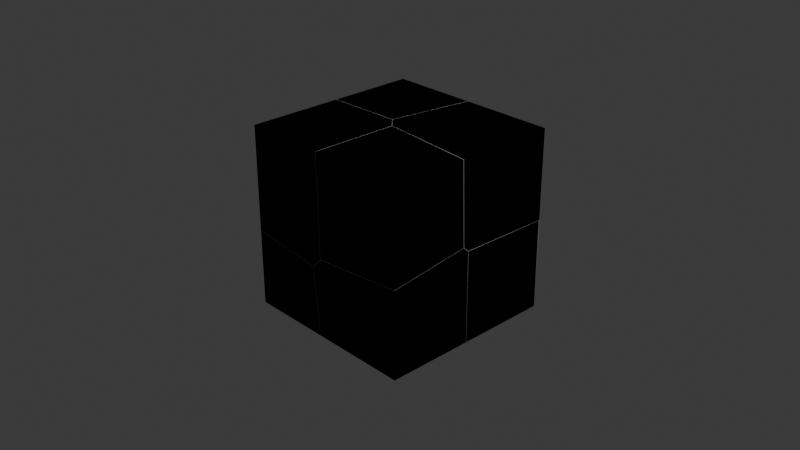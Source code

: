 # Source: Test.blend  (saved by Blender 4.2.66; exported with 4.5.12 LTS)
import bpy
from mathutils import Matrix  # noqa: F401  (used for matrix-valued properties, if any)

bpy.ops.wm.read_factory_settings(use_empty=True)
scene = bpy.context.scene
scene.name = 'Scene'

# ---- collections
col_collection = bpy.data.collections.new('Collection'); scene.collection.children.link(col_collection)

# ---- world
world_world = bpy.data.worlds.new('World'); scene.world = world_world
world_world.use_nodes = True; world_world.node_tree.nodes.clear()
_N = world_world.node_tree.nodes; _L = world_world.node_tree.links
n0 = _N.new('ShaderNodeOutputWorld'); n0.name = 'World Output'; n0.location = (300, 300)
n1 = _N.new('ShaderNodeBackground'); n1.name = 'Background'; n1.location = (10, 300)
n1.inputs[0].default_value = (0.05088, 0.05088, 0.05088, 1.0)
_L.new(n1.outputs[0], n0.inputs[0])
n0.is_active_output = True
world_world.color = (0.05088, 0.05088, 0.05088)
world_world.sun_shadow_jitter_overblur = 0.0

# ---- cameras
cam_camera = bpy.data.cameras.new('Camera')
cam_camera.clip_end = 100.0
cam_camera.ortho_scale = 7.314

# ---- lights
light_light = bpy.data.lights.new('Light', 'POINT')
light_light.energy = 1000.0
light_light.shadow_soft_size = 0.1

# ---- meshes
me_cube_001 = bpy.data.meshes.new('Cube.001')
me_cube_001.from_pydata([(-1.0, -1.0, -1.0), (-1.0, -1.0, 1.0), (-1.0, 1.0, -1.0), (-1.0, 1.0, 1.0), (1.0, -1.0, -1.0), (1.0, -1.0, 1.0), (1.0, 1.0, -1.0), (1.0, 1.0, 1.0)], [], [(0, 1, 3, 2), (2, 3, 7, 6), (6, 7, 5, 4), (4, 5, 1, 0), (2, 6, 4, 0), (7, 3, 1, 5)])
_uv = me_cube_001.uv_layers.new(name='UVMap')
_uv.uv.foreach_set('vector', [0.375, 0.0, 0.625, 0.0, 0.625, 0.25, 0.375, 0.25, 0.375, 0.25, 0.625, 0.25, 0.625, 0.5, 0.375, 0.5, 0.375, 0.5, 0.625, 0.5, 0.625, 0.75, 0.375, 0.75, 0.375, 0.75, 0.625, 0.75, 0.625, 1.0, 0.375, 1.0, 0.125, 0.5, 0.375, 0.5, 0.375, 0.75, 0.125, 0.75, 0.625, 0.5, 0.875, 0.5, 0.875, 0.75, 0.625, 0.75])
me_cube_001.update()
me_cube_cell_008 = bpy.data.meshes.new('Cube_cell.008')
me_cube_cell_008.from_pydata([(-0.4256, -0.4337, -0.5039), (0.3964, 0.321, 0.3257), (-0.4256, 0.4294, 0.4187), (-0.4256, -0.4337, 0.3398), (0.3678, -0.4337, 0.2606), (-0.4256, 0.3842, 0.4147), (0.4149, -0.4337, 0.2559), (0.4817, -0.4337, -0.5039), (0.467, 0.4492, -0.5039), (-0.4256, 0.5847, -0.5039), (-0.4256, -0.4337, 0.3398), (0.3678, -0.4337, 0.2606), (-0.4256, 0.3842, 0.4147), (-0.4256, 0.4294, 0.4187), (0.4149, -0.4337, 0.2559), (-0.4256, 0.5847, -0.5039), (0.4817, -0.4337, -0.5039), (0.467, 0.4492, -0.5039)], [], [(13, 1, 15), (11, 12, 10), (1, 13, 12, 11, 14), (15, 1, 8), (2, 9, 0, 3, 5), (6, 4, 3, 0, 16), (16, 0, 9, 17), (8, 1, 14, 7)])
_k = set([(2, 5), (2, 9), (3, 4), (3, 5), (4, 6), (6, 16), (7, 8), (7, 14), (8, 15), (9, 17), (10, 11), (10, 12), (11, 14), (12, 13), (13, 15), (16, 17)])
me_cube_cell_008.attributes.new('sharp_edge', 'BOOLEAN', 'EDGE').data.foreach_set('value', [ (min(e.vertices), max(e.vertices)) in _k for e in me_cube_cell_008.edges])
_uv = me_cube_cell_008.uv_layers.new(name='UVMap')
_uv.uv.foreach_set('vector', [0.9424, 0.9424, 0.0, 0.0, 0.943, 0.0, 1.0, 0.05415, 1.0, 0.9436, 0.111, 0.05456, 1.0, 0.0, 1.0, 0.9424, 0.9436, 0.9436, 0.05415, 0.05415, 0.0619, 0.0, 1.0, 0.05702, 1.0, 1.0, 0.05718, 0.05718, 0.4903, 0.1079, 0.375, 0.1273, 0.375, 0.0, 0.4805, 0.0, 0.4898, 0.1022, 0.47, 0.8949, 0.4706, 0.9008, 0.4805, 1.0, 0.375, 1.0, 0.375, 0.8866, 0.2384, 0.75, 0.125, 0.75, 0.125, 0.6227, 0.2366, 0.6396, 1.0, 0.05718, 1.0, 1.0, 0.0619, 0.0619, 0.06123, 0.05711])
me_cube_cell_008.update()
me_cube_cell_009 = bpy.data.meshes.new('Cube_cell.009')
me_cube_cell_009.from_pydata([(-0.599, -0.5853, 0.6418), (0.3557, 0.2878, -0.3738), (0.3538, 0.4093, -0.2243), (0.2228, 0.169, -0.5263), (0.2558, 0.5003, -0.1177), (0.2188, 0.4953, 0.6418), (-0.599, 0.4651, -0.2042), (-0.599, 0.4613, 0.6418), (-0.599, 0.2851, -0.4251), (-0.599, -0.5853, -0.5121), (-0.599, 0.2783, -0.4335), (0.2419, -0.5853, -0.5967), (0.2492, -0.5853, -0.5891), (0.3506, -0.5853, -0.4822), (0.333, -0.5853, 0.6343), (0.3329, -0.5853, 0.6418), (0.3396, 0.3698, 0.6418), (0.3397, 0.3757, 0.6418), (0.2188, 0.4953, 0.6418), (-0.599, 0.4613, 0.6418), (-0.599, 0.4651, -0.2042), (-0.599, 0.2851, -0.4251), (-0.599, -0.5853, -0.5121), (-0.599, 0.2783, -0.4335), (0.2419, -0.5853, -0.5967), (0.2492, -0.5853, -0.5891), (0.3506, -0.5853, -0.4822), (0.333, -0.5853, 0.6343), (0.3329, -0.5853, 0.6418), (0.3396, 0.3698, 0.6418), (0.3397, 0.3757, 0.6418)], [], [(1, 21, 20, 4), (2, 4, 18, 30), (4, 20, 19, 18), (3, 1, 25, 24), (26, 25, 1), (1, 27, 26), (28, 27, 1, 29), (29, 1, 2, 30), (2, 1, 4), (21, 1, 3, 10), (0, 7, 6, 8, 23, 22), (15, 0, 22, 11, 12, 13, 14), (16, 17, 5, 7, 0, 15), (24, 9, 10, 3)])
_k = set([(5, 7), (5, 17), (6, 7), (6, 8), (8, 23), (9, 10), (9, 24), (10, 21), (11, 12), (11, 22), (12, 13), (13, 14), (14, 15), (15, 16), (16, 17), (18, 19), (18, 30), (19, 20), (20, 21), (22, 23), (24, 25), (25, 26), (26, 27), (27, 28), (28, 29), (29, 30)])
me_cube_cell_009.attributes.new('sharp_edge', 'BOOLEAN', 'EDGE').data.foreach_set('value', [ (min(e.vertices), max(e.vertices)) in _k for e in me_cube_cell_009.edges])
_uv = me_cube_cell_009.uv_layers.new(name='UVMap')
_uv.uv.foreach_set('vector', [0.0, 0.0, 0.9502, 0.0, 0.9443, 0.9443, 0.0, 0.0, 0.0, 0.0, 1.0, 0.0, 1.0, 0.9378, 0.9457, 0.9457, 0.0, 0.0, 0.9443, 0.0, 0.9449, 0.9386, 0.9378, 0.9378, 0.0, 0.0, 1.0, 0.0, 1.0, 0.9462, 0.9382, 0.9382, 0.9463, 0.0, 0.9462, 0.9462, 0.0, 0.0, 1.0, 0.0, 1.0, 0.9463, 0.05373, 0.0, 0.9533, 0.9469, 0.9463, 0.9463, 0.0, 0.0, 0.9533, 0.0, 0.9533, 0.9533, 0.0, 0.0, 1.0, 0.0, 1.0, 0.9457, 0.0, 0.0, 1.0, 0.0, 1.0, 1.0, 0.9502, 0.9502, 0.0, 0.0, 1.0, 0.0, 1.0, 0.9426, 0.625, 0.0, 0.625, 0.1308, 0.5193, 0.1313, 0.4916, 0.1088, 0.4906, 0.108, 0.4808, 0.0, 0.625, 0.8835, 0.625, 1.0, 0.4808, 1.0, 0.4702, 0.8949, 0.4711, 0.894, 0.4845, 0.8813, 0.6241, 0.8835, 0.7577, 0.6306, 0.7577, 0.6299, 0.7728, 0.6149, 0.875, 0.6192, 0.875, 0.75, 0.7585, 0.75, 0.9382, 0.0, 0.9958, 0.9385, 0.0574, 0.0, 0.0, 0.0])
me_cube_cell_009.update()
me_cube_cell_001 = bpy.data.meshes.new('Cube_cell.001')
me_cube_cell_001.from_pydata([(-0.6977, 0.6756, -0.7363), (0.157, -0.238, 0.5033), (0.3645, -0.3338, 0.2839), (0.3624, -0.3475, 0.27), (0.1241, -0.5688, 0.09456), (0.256, -0.3289, 0.3964), (0.2569, -0.4486, 0.2477), (-0.6977, 0.6756, 0.2952), (0.3098, 0.6756, 0.4025), (-0.6977, -0.2726, 0.4163), (-0.6977, -0.2914, 0.3932), (0.3153, 0.6756, 0.3969), (0.4399, 0.6756, 0.2685), (-0.6977, -0.4591, 0.1865), (-0.6977, -0.3045, -0.7363), (0.1956, -0.44, -0.7363), (0.2835, -0.3542, -0.7363), (0.2965, -0.3415, -0.7363), (0.4451, 0.6756, 0.2632), (0.3797, 0.6756, -0.7363), (-0.6977, 0.6756, 0.2952), (0.3098, 0.6756, 0.4025), (-0.6977, -0.2726, 0.4163), (-0.6977, -0.2914, 0.3932), (0.3153, 0.6756, 0.3969), (0.4399, 0.6756, 0.2685), (-0.6977, -0.4591, 0.1865), (-0.6977, -0.3045, -0.7363), (0.1956, -0.44, -0.7363), (0.2835, -0.3542, -0.7363), (0.2965, -0.3415, -0.7363), (0.4451, 0.6756, 0.2632), (0.3797, 0.6756, -0.7363)], [], [(32, 31, 2, 30), (4, 1, 22, 23), (4, 5, 1), (24, 21, 1, 5), (5, 25, 24), (23, 26, 4), (20, 22, 1, 21), (4, 15, 29), (30, 3, 4, 29), (3, 6, 4), (6, 5, 4), (6, 3, 5), (3, 2, 5), (5, 2, 31, 25), (30, 2, 3), (9, 7, 0, 27, 13, 10), (19, 0, 7, 8, 11, 12, 18), (16, 28, 27, 0, 19, 17), (15, 4, 26, 14)])
_k = set([(7, 8), (7, 9), (8, 11), (9, 10), (10, 13), (11, 12), (12, 18), (13, 27), (14, 15), (14, 26), (15, 29), (16, 17), (16, 28), (17, 19), (18, 19), (20, 21), (20, 22), (21, 24), (22, 23), (23, 26), (24, 25), (25, 31), (27, 28), (29, 30), (30, 32), (31, 32)])
me_cube_cell_001.attributes.new('sharp_edge', 'BOOLEAN', 'EDGE').data.foreach_set('value', [ (min(e.vertices), max(e.vertices)) in _k for e in me_cube_cell_001.edges])
_uv = me_cube_cell_001.uv_layers.new(name='UVMap')
_uv.uv.foreach_set('vector', [0.9535, 0.9528, 0.04715, 0.0, 0.0, 0.0, 0.9529, 0.0, 1.0, 0.0, 1.0, 1.0, 0.05492, 0.05492, 0.05699, 0.0, 0.0, 0.0, 1.0, 0.0, 1.0, 1.0, 0.9524, 0.0, 1.0, 0.05212, 1.0, 1.0, 0.0, 0.0, 0.0, 0.0, 0.9526, 0.0, 0.9524, 0.9524, 1.0, 0.943, 0.05691, 0.0, 1.0, 0.0, 0.9972, 0.05175, 1.0, 0.05492, 1.0, 1.0, 0.05212, 0.05212, 1.0, 1.0, 0.05693, 0.05693, 1.0, 0.05723, 0.04773, 0.0, 1.0, 0.0, 1.0, 1.0, 0.05723, 0.05723, 0.0, 0.0, 1.0, 0.0, 1.0, 1.0, 0.0, 0.0, 1.0, 0.0, 1.0, 1.0, 0.0, 0.0, 1.0, 0.0, 1.0, 1.0, 0.0, 0.0, 1.0, 0.0, 1.0, 1.0, 1.0, 1.0, 0.0, 0.0, 0.9529, 0.0, 1.0, 0.04737, 0.9529, 0.9529, 0.0, 0.0, 1.0, 0.0, 0.5191, 0.1315, 0.5039, 0.25, 0.375, 0.25, 0.375, 0.1275, 0.4904, 0.1082, 0.5162, 0.1291, 0.375, 0.3847, 0.375, 0.25, 0.5039, 0.25, 0.5174, 0.3759, 0.5167, 0.3766, 0.5006, 0.3922, 0.4999, 0.3929, 0.2477, 0.6287, 0.2367, 0.6394, 0.125, 0.6225, 0.125, 0.5, 0.2597, 0.5, 0.2493, 0.6271, 1.0, 0.05693, 1.0, 1.0, 0.05691, 0.05691, 0.9999, 0.05687])
me_cube_cell_001.update()
me_cube_cell_002 = bpy.data.meshes.new('Cube_cell.002')
me_cube_cell_002.from_pydata([(-0.4053, 0.5204, 0.3811), (0.4483, -0.3925, -0.378), (-0.4053, 0.517, -0.5851), (0.601, 0.5204, -0.4785), (-0.4053, -0.4268, -0.4638), (0.5603, 0.5204, 0.3811), (0.4118, -0.397, 0.3811), (-0.4, -0.4308, 0.3811), (-0.4053, -0.431, 0.3811), (-0.4053, 0.517, -0.5851), (-0.4053, -0.4268, -0.4638), (0.601, 0.5204, -0.4785), (0.5603, 0.5204, 0.3811), (0.4118, -0.397, 0.3811), (-0.4, -0.4308, 0.3811), (-0.4053, -0.431, 0.3811)], [], [(1, 9, 11), (9, 1, 10), (1, 6, 14), (14, 15, 10, 1), (4, 8, 0, 2), (3, 2, 0, 12), (13, 12, 0, 8, 7), (6, 1, 11, 5)])
_k = set([(2, 3), (2, 4), (3, 12), (4, 8), (5, 6), (5, 11), (6, 14), (7, 8), (7, 13), (9, 10), (9, 11), (10, 15), (12, 13), (14, 15)])
me_cube_cell_002.attributes.new('sharp_edge', 'BOOLEAN', 'EDGE').data.foreach_set('value', [ (min(e.vertices), max(e.vertices)) in _k for e in me_cube_cell_002.edges])
_uv = me_cube_cell_002.uv_layers.new(name='UVMap')
_uv.uv.foreach_set('vector', [1.0, 0.0, 0.997, 0.9447, 0.0521, 0.0, 0.9442, 0.9442, 0.0, 0.0, 0.9451, 0.0, 1.0, 1.0, 0.06144, 0.06144, 1.0, 0.06161, 0.06161, 0.06161, 0.06102, 0.05571, 1.0, 0.05495, 1.0, 1.0, 0.5194, 0.1316, 0.625, 0.1311, 0.625, 0.25, 0.5042, 0.2496, 0.5176, 0.3758, 0.5042, 0.25, 0.625, 0.25, 0.625, 0.3707, 0.7729, 0.6147, 0.7543, 0.5, 0.875, 0.5, 0.875, 0.6189, 0.8743, 0.6189, 0.06144, 0.0, 1.0, 0.0, 1.0, 0.9479, 0.9482, 0.8932])
me_cube_cell_002.update()
me_cube_cell_003 = bpy.data.meshes.new('Cube_cell.003')
me_cube_cell_003.from_pydata([(0.7142, -0.517, -0.6431), (-0.04689, 0.456, 0.3778), (-0.2249, 0.4588, 0.3629), (-0.3297, 0.3562, 0.3401), (-0.4622, 0.2376, 0.1876), (-0.3911, 0.3657, -0.6431), (-0.3765, -0.517, -0.6431), (-0.4431, -0.517, 0.1167), (-0.3428, -0.517, 0.2227), (-0.3346, -0.517, 0.2312), (-0.2898, 0.4652, -0.6431), (0.7142, 0.4517, -0.6431), (0.7142, 0.4454, 0.38), (0.7142, -0.517, 0.3266), (-0.3295, -0.517, 0.2317), (0.7142, 0.3825, 0.4381), (-0.3911, 0.3657, -0.6431), (-0.3765, -0.517, -0.6431), (0.7142, -0.517, 0.3266), (0.7142, 0.3825, 0.4381), (0.7142, 0.4454, 0.38), (-0.4431, -0.517, 0.1167), (-0.3428, -0.517, 0.2227), (-0.3346, -0.517, 0.2312), (-0.2898, 0.4652, -0.6431), (0.7142, 0.4517, -0.6431), (-0.3295, -0.517, 0.2317)], [], [(21, 4, 16, 17), (2, 20, 25, 24), (22, 4, 21), (23, 3, 4, 22), (3, 2, 4), (18, 2, 26), (3, 23, 26, 2), (2, 18, 19), (19, 1, 2), (1, 20, 2), (1, 19, 20), (12, 15, 13, 0, 11), (9, 8, 7, 6, 0, 13, 14), (0, 6, 5, 10, 11), (4, 2, 24, 16)])
_k = set([(5, 6), (5, 10), (6, 7), (7, 8), (8, 9), (9, 14), (10, 11), (11, 12), (12, 15), (13, 14), (13, 15), (16, 17), (16, 24), (17, 21), (18, 19), (18, 26), (19, 20), (20, 25), (21, 22), (22, 23), (23, 26), (24, 25)])
me_cube_cell_003.attributes.new('sharp_edge', 'BOOLEAN', 'EDGE').data.foreach_set('value', [ (min(e.vertices), max(e.vertices)) in _k for e in me_cube_cell_003.edges])
_uv = me_cube_cell_003.uv_layers.new(name='UVMap')
_uv.uv.foreach_set('vector', [1.0, 0.06177, 1.0, 0.0, 1.0, 0.9428, 0.06106, 0.004065, 0.0, 0.0, 0.9491, 0.0, 0.9524, 0.002982, 0.9525, 0.9525, 1.0, 0.06211, 1.0, 1.0, 0.06177, 0.06177, 0.05413, 0.0, 1.0, 0.0, 1.0, 1.0, 0.06211, 0.06211, 0.0, 0.0, 1.0, 0.0, 1.0, 1.0, 0.05088, 0.0, 1.0, 0.0, 1.0, 0.9513, 1.0, 0.0, 1.0, 0.9459, 0.9513, 0.9513, 0.0, 0.0, 1.0, 1.0, 0.05088, 0.05088, 1.0, 0.05049, 0.06158, 0.0, 1.0, 0.0, 1.0, 1.0, 0.0, 0.0, 1.0, 0.05089, 1.0, 1.0, 0.0, 0.0, 0.9384, 0.0, 0.9379, 0.9379, 0.503, 0.6297, 0.5101, 0.6376, 0.4962, 0.75, 0.375, 0.75, 0.375, 0.6289, 0.4843, 0.8811, 0.4832, 0.8821, 0.47, 0.8947, 0.375, 0.8863, 0.375, 0.75, 0.4962, 0.75, 0.4843, 0.8805, 0.375, 0.75, 0.2387, 0.75, 0.2368, 0.6397, 0.2495, 0.6272, 0.375, 0.6289, 1.0, 1.0, 0.0, 0.0, 0.9525, 0.0, 0.9428, 0.9428])
me_cube_cell_003.update()
me_cube_cell_004 = bpy.data.meshes.new('Cube_cell.004')
me_cube_cell_004.from_pydata([(0.6409, -0.6697, 0.6298), (-0.4028, 0.2051, -0.385), (-0.4041, 0.3246, -0.237), (-0.1355, 0.304, -0.3479), (-0.2982, 0.3058, -0.3629), (-0.2955, 0.3191, -0.3491), (0.6409, 0.1922, 0.6298), (-0.4179, 0.2908, 0.6298), (-0.418, 0.285, 0.6298), (-0.4249, -0.6697, 0.6298), (-0.4074, -0.6697, -0.4933), (0.6409, -0.6697, -0.3986), (0.6409, 0.2235, -0.288), (0.6409, 0.2284, -0.2874), (0.6409, 0.2284, -0.2874), (0.6409, 0.1922, 0.6298), (-0.4179, 0.2908, 0.6298), (-0.418, 0.285, 0.6298), (-0.4249, -0.6697, 0.6298), (-0.4074, -0.6697, -0.4933), (0.6409, -0.6697, -0.3986), (0.6409, 0.2235, -0.288)], [], [(1, 21, 20, 10), (5, 2, 16, 15, 14), (2, 1, 17, 16), (4, 14, 21, 1), (3, 14, 4), (14, 3, 5), (3, 4, 5), (4, 2, 5), (4, 1, 2), (13, 6, 0, 11, 12), (11, 0, 18, 19), (0, 6, 7, 8, 18), (1, 10, 9, 17)])
_k = set([(6, 7), (6, 13), (7, 8), (8, 18), (9, 10), (9, 17), (10, 20), (11, 12), (11, 19), (12, 13), (14, 15), (14, 21), (15, 16), (16, 17), (18, 19), (20, 21)])
me_cube_cell_004.attributes.new('sharp_edge', 'BOOLEAN', 'EDGE').data.foreach_set('value', [ (min(e.vertices), max(e.vertices)) in _k for e in me_cube_cell_004.edges])
_uv = me_cube_cell_004.uv_layers.new(name='UVMap')
_uv.uv.foreach_set('vector', [0.0, 0.0, 0.9544, 0.0, 0.9541, 0.9466, 0.05388, 0.0, 0.0, 0.0, 1.0, 0.0, 1.0, 0.9458, 0.9518, 0.9496, 0.05053, 0.0, 0.0, 0.0, 1.0, 0.0, 1.0, 0.9533, 0.9458, 0.9458, 1.0, 0.0, 1.0, 0.9496, 0.9544, 0.9544, 0.0, 0.0, 1.0, 0.0, 0.9496, 0.9496, 0.0, 0.0, 0.9397, 0.9397, 0.0, 0.0, 1.0, 0.0, 0.0, 0.0, 1.0, 0.0, 1.0, 1.0, 0.0, 0.0, 1.0, 0.0, 1.0, 1.0, 0.0, 0.0, 1.0, 0.0, 1.0, 1.0, 0.5104, 0.6377, 0.625, 0.6423, 0.625, 0.75, 0.4964, 0.75, 0.5103, 0.6384, 0.4964, 0.75, 0.625, 0.75, 0.625, 0.8832, 0.4846, 0.881, 0.625, 0.75, 0.625, 0.6423, 0.7574, 0.6299, 0.7574, 0.6307, 0.7582, 0.75, 0.0, 0.0, 0.9461, 0.0, 0.9529, 0.006852, 0.9533, 0.9533])
me_cube_cell_004.update()
me_cube_cell_005 = bpy.data.meshes.new('Cube_cell.005')
me_cube_cell_005.from_pydata([(0.5431, 0.6143, -0.607), (-0.3952, -0.4086, 0.399), (-0.2337, -0.4104, 0.4133), (-0.3931, -0.396, 0.4131), (0.5431, 0.6108, 0.3954), (0.5431, -0.4215, 0.4156), (-0.4611, -0.4016, -0.607), (0.5431, -0.4156, -0.607), (-0.3116, 0.6143, 0.3916), (-0.3779, 0.6143, -0.607), (0.5431, -0.4215, 0.4156), (0.5431, 0.6108, 0.3954), (-0.4611, -0.4016, -0.607), (0.5431, -0.4156, -0.607), (-0.3116, 0.6143, 0.3916), (-0.3779, 0.6143, -0.607)], [], [(3, 10, 11), (3, 2, 10), (10, 2, 1), (7, 0, 4, 5), (14, 3, 11), (3, 14, 1), (1, 2, 3), (13, 10, 1, 12), (4, 0, 15, 8), (0, 7, 6, 15), (9, 12, 1, 14)])
_k = set([(4, 5), (4, 8), (5, 7), (6, 7), (6, 15), (8, 15), (9, 12), (9, 14), (10, 11), (10, 13), (11, 14), (12, 13)])
me_cube_cell_005.attributes.new('sharp_edge', 'BOOLEAN', 'EDGE').data.foreach_set('value', [ (min(e.vertices), max(e.vertices)) in _k for e in me_cube_cell_005.edges])
_uv = me_cube_cell_005.uv_layers.new(name='UVMap')
_uv.uv.foreach_set('vector', [1.0, 0.0, 1.0, 0.9492, 0.05073, 0.0, 0.0, 0.0, 1.0, 0.0, 0.9492, 0.9492, 0.9394, 0.9394, 0.0, 0.0, 1.0, 0.0, 0.375, 0.6287, 0.375, 0.5, 0.5003, 0.5004, 0.5028, 0.6295, 0.04718, 0.0, 1.0, 0.0, 0.9963, 0.949, 1.0, 1.0, 0.04663, 0.0, 1.0, 0.0, 0.0, 0.0, 1.0, 0.0, 1.0, 1.0, 0.9529, 0.9499, 0.9493, 0.9493, 0.0, 0.0, 0.9526, 0.0, 0.5003, 0.5, 0.375, 0.5, 0.375, 0.3849, 0.4999, 0.3932, 0.375, 0.5, 0.375, 0.6287, 0.2495, 0.627, 0.2599, 0.5, 0.9992, 0.04652, 1.0, 0.04741, 1.0, 1.0, 0.04663, 0.04663])
me_cube_cell_005.update()
me_cube_cell_006 = bpy.data.meshes.new('Cube_cell.006')
me_cube_cell_006.from_pydata([(0.6989, 0.6011, 0.5998), (-0.2374, -0.4084, -0.3783), (-0.06298, -0.4249, -0.3778), (-0.347, -0.4028, -0.2654), (-0.4454, -0.3123, -0.159), (-0.3329, 0.6011, 0.5998), (-0.1563, 0.6011, -0.3996), (-0.282, 0.6011, -0.2713), (-0.2926, 0.6011, -0.2605), (-0.4821, -0.3175, 0.5998), (-0.3607, -0.4365, 0.5998), (-0.3469, -0.4378, 0.5998), (0.6989, -0.4979, -0.317), (0.6989, -0.5344, 0.5998), (0.6989, -0.4351, -0.3743), (0.6989, 0.6011, -0.3963), (-0.1482, 0.6011, -0.3996), (-0.1563, 0.6011, -0.3996), (-0.282, 0.6011, -0.2713), (-0.2926, 0.6011, -0.2605), (-0.3329, 0.6011, 0.5998), (-0.4821, -0.3175, 0.5998), (-0.3607, -0.4365, 0.5998), (-0.3469, -0.4378, 0.5998), (0.6989, -0.5344, 0.5998), (0.6989, -0.4979, -0.317), (0.6989, -0.4351, -0.3743), (0.6989, 0.6011, -0.3963), (-0.1482, 0.6011, -0.3996)], [], [(1, 18, 17), (4, 19, 18, 1), (19, 4, 21, 20), (3, 2, 23, 22), (2, 28, 27, 26), (4, 3, 22, 21), (2, 1, 17, 28), (3, 4, 1), (2, 3, 1), (2, 26, 25), (8, 5, 0, 15, 16, 6, 7), (15, 0, 24, 12, 14), (24, 0, 5, 9, 10, 11), (25, 13, 23, 2)])
_k = set([(5, 8), (5, 9), (6, 7), (6, 16), (7, 8), (9, 10), (10, 11), (11, 24), (12, 14), (12, 24), (13, 23), (13, 25), (14, 15), (15, 16), (17, 18), (17, 28), (18, 19), (19, 20), (20, 21), (21, 22), (22, 23), (25, 26), (26, 27), (27, 28)])
me_cube_cell_006.attributes.new('sharp_edge', 'BOOLEAN', 'EDGE').data.foreach_set('value', [ (min(e.vertices), max(e.vertices)) in _k for e in me_cube_cell_006.edges])
_uv = me_cube_cell_006.uv_layers.new(name='UVMap')
_uv.uv.foreach_set('vector', [1.0, 0.0, 1.0, 0.9529, 0.04701, 0.0, 1.0, 0.0, 1.0, 0.9482, 0.9529, 0.9529, 0.0, 0.0, 0.9482, 0.9482, 0.0, 0.0, 0.9379, 0.0, 0.9453, 0.8932, 0.0, 0.0, 1.0, 0.0, 1.0, 0.9509, 0.9449, 0.9449, 0.0, 0.0, 0.9537, 0.0, 0.9533, 0.9397, 0.06214, 0.0, 0.0, 0.0, 1.0, 0.0, 1.0, 0.9449, 0.9379, 0.9379, 0.0, 0.0, 1.0, 0.0, 1.0, 0.953, 0.9537, 0.9537, 0.0, 0.0, 1.0, 0.0, 1.0, 1.0, 0.0, 0.0, 1.0, 0.0, 1.0, 1.0, 1.0, 1.0, 0.06214, 0.06214, 1.0, 0.06191, 0.5175, 0.3761, 0.625, 0.371, 0.625, 0.5, 0.5005, 0.5, 0.5001, 0.3941, 0.5001, 0.3931, 0.5161, 0.3774, 0.5005, 0.5, 0.625, 0.5, 0.625, 0.6419, 0.5104, 0.6374, 0.5032, 0.6295, 0.625, 0.6419, 0.625, 0.5, 0.754, 0.5, 0.7726, 0.6148, 0.7575, 0.6297, 0.7557, 0.6299, 0.9381, 0.0, 0.9484, 0.04495, 0.9509, 0.9509, 0.0, 0.0])
me_cube_cell_006.update()

# ---- objects
ob_light = bpy.data.objects.new('Light', light_light)
ob_camera = bpy.data.objects.new('Camera', cam_camera)
ob_cube = bpy.data.objects.new('Cube', me_cube_001)
ob_cube_cell = bpy.data.objects.new('Cube_cell', me_cube_cell_008)
ob_cube_cell_001 = bpy.data.objects.new('Cube_cell.001', me_cube_cell_009)
ob_cube_cell_002 = bpy.data.objects.new('Cube_cell.002', me_cube_cell_001)
ob_cube_cell_003 = bpy.data.objects.new('Cube_cell.003', me_cube_cell_002)
ob_cube_cell_004 = bpy.data.objects.new('Cube_cell.004', me_cube_cell_003)
ob_cube_cell_005 = bpy.data.objects.new('Cube_cell.005', me_cube_cell_004)
ob_cube_cell_006 = bpy.data.objects.new('Cube_cell.006', me_cube_cell_005)
ob_cube_cell_007 = bpy.data.objects.new('Cube_cell.007', me_cube_cell_006)

# ---- transforms, parenting, visibility, modifiers, constraints
ob_light.location = (4.076, 1.005, 5.904)
ob_light.rotation_euler = (0.6503, 0.05522, 1.866)
ob_light.lock_rotations_4d = False
ob_light.empty_display_type = 'ARROWS'
ob_light.color = (0.0, 0.0, 0.0, 0.0)
ob_light.lineart.crease_threshold = 0.0
ob_camera.location = (7.359, -6.926, 4.958)
ob_camera.rotation_euler = (1.109, 0.0, 0.8149)
ob_camera.lock_rotations_4d = False
ob_camera.empty_display_type = 'ARROWS'
ob_camera.color = (0.0, 0.0, 0.0, 0.0)
ob_camera.display_type = 'WIRE'
ob_camera.lineart.crease_threshold = 0.0
ob_cube.location = (0.0, 0.0, 0.0)
ob_cube.lock_location = (True, True, True)
ob_cube.lock_rotation = (True, True, True)
ob_cube.lock_scale = (True, True, True)
ob_cube_cell.location = (-0.5744, -0.5663, -0.4961)
ob_cube_cell_001.location = (-0.401, -0.4147, 0.3582)
ob_cube_cell_002.location = (-0.3023, 0.3244, -0.2637)
ob_cube_cell_003.location = (-0.5947, 0.4796, 0.6189)
ob_cube_cell_004.location = (0.2858, -0.483, -0.3569)
ob_cube_cell_005.location = (0.3591, -0.3303, 0.3702)
ob_cube_cell_006.location = (0.4569, 0.3857, -0.393)
ob_cube_cell_007.location = (0.3011, 0.3989, 0.4002)

# ---- collection membership
col_collection.objects.link(ob_light)
col_collection.objects.link(ob_camera)
col_collection.objects.link(ob_cube)
col_collection.objects.link(ob_cube_cell)
col_collection.objects.link(ob_cube_cell_001)
col_collection.objects.link(ob_cube_cell_002)
col_collection.objects.link(ob_cube_cell_003)
col_collection.objects.link(ob_cube_cell_004)
col_collection.objects.link(ob_cube_cell_005)
col_collection.objects.link(ob_cube_cell_006)
col_collection.objects.link(ob_cube_cell_007)

# ---- scene / render settings (as saved in the file)
scene.camera = ob_camera
scene.frame_start = 1; scene.frame_end = 250; scene.frame_set(1)
scene.render.engine = 'BLENDER_EEVEE_NEXT'
bpy.context.view_layer.update()
